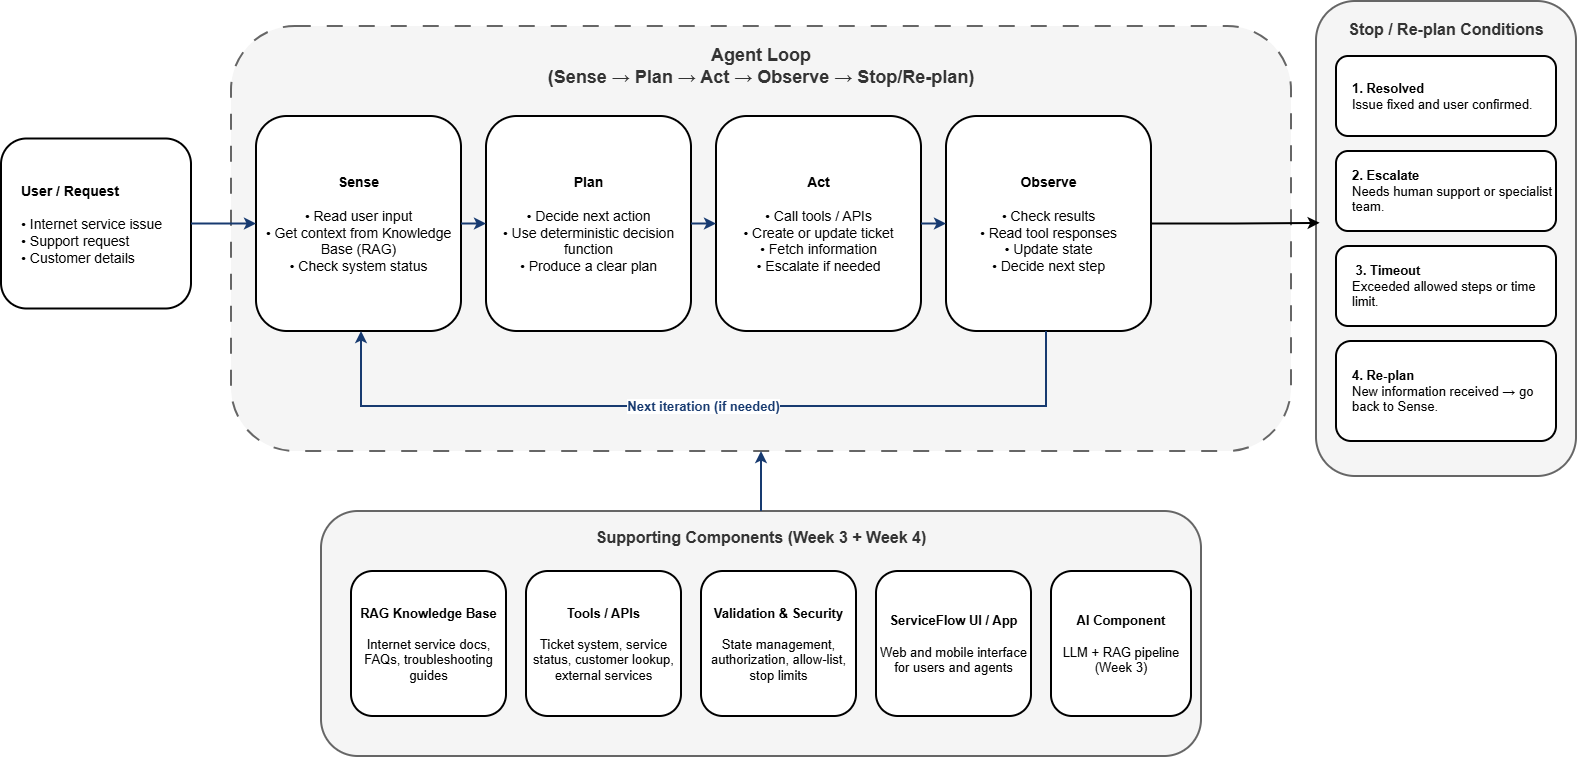

The diagram above was exported from draw.io. Its source (the exported page's mxGraphModel, read from the mxfile embedded in the PNG):
<mxGraphModel dx="3124" dy="940" grid="1" gridSize="10" guides="1" tooltips="1" connect="1" arrows="1" fold="1" page="1" pageScale="1" pageWidth="1600" pageHeight="1000" math="0" shadow="0">
  <root>
    <mxCell id="0" />
    <mxCell id="1" parent="0" />
    <mxCell id="loop" parent="1" style="rounded=1;whiteSpace=wrap;html=1;dashed=1;strokeWidth=2;strokeColor=#666666;fillColor=#f5f5f5;verticalAlign=top;align=center;spacingTop=12;fontSize=18;fontStyle=1;fontColor=#333333;dashPattern=8 8;" value="Agent Loop&lt;br&gt;(Sense → Plan → Act → Observe → Stop/Re-plan)" vertex="1">
      <mxGeometry height="425" width="1060" x="230" y="175" as="geometry" />
    </mxCell>
    <mxCell id="user" parent="1" style="rounded=1;whiteSpace=wrap;html=1;strokeWidth=2;fontSize=14;align=left;spacingLeft=18;verticalAlign=middle" value="&lt;b&gt;User / Request&lt;/b&gt;&lt;br&gt;&lt;br&gt;• Internet service issue&lt;br&gt;• Support request&lt;br&gt;• Customer details" vertex="1">
      <mxGeometry height="170" width="190" y="287.5" as="geometry" />
    </mxCell>
    <mxCell id="sense" parent="1" style="rounded=1;whiteSpace=wrap;html=1;strokeWidth=2;fontSize=14;align=center;verticalAlign=middle" value="&lt;b&gt;Sense&lt;/b&gt;&lt;br&gt;&lt;br&gt;• Read user input&lt;br&gt;• Get context from Knowledge Base (RAG)&lt;br&gt;• Check system status" vertex="1">
      <mxGeometry height="215" width="205" x="255" y="265" as="geometry" />
    </mxCell>
    <mxCell id="plan" parent="1" style="rounded=1;whiteSpace=wrap;html=1;strokeWidth=2;fontSize=14;align=center;verticalAlign=middle" value="&lt;b&gt;Plan&lt;/b&gt;&lt;br&gt;&lt;br&gt;• Decide next action&lt;br&gt;• Use deterministic decision function&lt;br&gt;• Produce a clear plan" vertex="1">
      <mxGeometry height="215" width="205" x="485" y="265" as="geometry" />
    </mxCell>
    <mxCell id="act" parent="1" style="rounded=1;whiteSpace=wrap;html=1;strokeWidth=2;fontSize=14;align=center;verticalAlign=middle" value="&lt;b&gt;Act&lt;/b&gt;&lt;br&gt;&lt;br&gt;• Call tools / APIs&lt;br&gt;• Create or update ticket&lt;br&gt;• Fetch information&lt;br&gt;• Escalate if needed" vertex="1">
      <mxGeometry height="215" width="205" x="715" y="265" as="geometry" />
    </mxCell>
    <mxCell id="observe" parent="1" style="rounded=1;whiteSpace=wrap;html=1;strokeWidth=2;fontSize=14;align=center;verticalAlign=middle" value="&lt;b&gt;Observe&lt;/b&gt;&lt;br&gt;&lt;br&gt;• Check results&lt;br&gt;• Read tool responses&lt;br&gt;• Update state&lt;br&gt;• Decide next step" vertex="1">
      <mxGeometry height="215" width="205" x="945" y="265" as="geometry" />
    </mxCell>
    <mxCell id="stop" parent="1" style="rounded=1;whiteSpace=wrap;html=1;strokeColor=#666666;strokeWidth=2;fillColor=#f5f5f5;fontColor=#333333;fontSize=16;verticalAlign=top;align=center;spacingTop=12" value="&lt;b&gt;Stop / Re-plan Conditions&lt;/b&gt;" vertex="1">
      <mxGeometry height="475" width="260" x="1315" y="150" as="geometry" />
    </mxCell>
    <mxCell id="r" parent="1" style="rounded=1;whiteSpace=wrap;html=1;strokeWidth=2;fontSize=13;align=left;spacingLeft=14;verticalAlign=middle" value="&lt;b&gt;1. Resolved&lt;/b&gt;&lt;br&gt;Issue fixed and user confirmed." vertex="1">
      <mxGeometry height="80" width="220" x="1335" y="205" as="geometry" />
    </mxCell>
    <mxCell id="e" parent="1" style="rounded=1;whiteSpace=wrap;html=1;strokeWidth=2;fontSize=13;align=left;spacingLeft=14;verticalAlign=middle" value="&lt;b&gt;2. Escalate&lt;/b&gt;&lt;br&gt;Needs human support or specialist team." vertex="1">
      <mxGeometry height="80" width="220" x="1335" y="300" as="geometry" />
    </mxCell>
    <mxCell id="to" parent="1" style="rounded=1;whiteSpace=wrap;html=1;strokeWidth=2;fontSize=13;align=left;spacingLeft=14;verticalAlign=middle" value="&lt;b&gt;&amp;nbsp;3. Timeout&lt;/b&gt;&lt;br&gt;Exceeded allowed steps or time limit." vertex="1">
      <mxGeometry height="80" width="220" x="1335" y="395" as="geometry" />
    </mxCell>
    <mxCell id="rp" parent="1" style="rounded=1;whiteSpace=wrap;html=1;strokeWidth=2;fontSize=13;align=left;spacingLeft=14;verticalAlign=middle" value="&lt;b&gt;4. Re-plan&lt;/b&gt;&lt;br&gt;New information received → go back to Sense." vertex="1">
      <mxGeometry height="100" width="220" x="1335" y="490" as="geometry" />
    </mxCell>
    <mxCell id="sup" parent="1" style="rounded=1;whiteSpace=wrap;html=1;strokeColor=#666666;strokeWidth=2;fillColor=#f5f5f5;fontColor=#333333;fontSize=16;verticalAlign=top;align=center;spacingTop=10" value="&lt;b&gt;Supporting Components (Week 3 + Week 4)&lt;/b&gt;" vertex="1">
      <mxGeometry height="245" width="880" x="320" y="660" as="geometry" />
    </mxCell>
    <mxCell id="rag" parent="1" style="rounded=1;whiteSpace=wrap;html=1;strokeWidth=2;fontSize=13;align=center;verticalAlign=middle" value="&lt;b&gt;RAG Knowledge Base&lt;/b&gt;&lt;br&gt;&lt;br&gt;Internet service docs,&lt;br&gt;FAQs, troubleshooting guides" vertex="1">
      <mxGeometry height="145" width="155" x="350" y="720" as="geometry" />
    </mxCell>
    <mxCell id="tools" parent="1" style="rounded=1;whiteSpace=wrap;html=1;strokeWidth=2;fontSize=13;align=center;verticalAlign=middle" value="&lt;b&gt;Tools / APIs&lt;/b&gt;&lt;br&gt;&lt;br&gt;Ticket system, service status, customer lookup, external services" vertex="1">
      <mxGeometry height="145" width="155" x="525" y="720" as="geometry" />
    </mxCell>
    <mxCell id="sec" parent="1" style="rounded=1;whiteSpace=wrap;html=1;strokeWidth=2;fontSize=13;align=center;verticalAlign=middle" value="&lt;b&gt;Validation &amp; Security&lt;/b&gt;&lt;br&gt;&lt;br&gt;State management, authorization, allow-list, stop limits" vertex="1">
      <mxGeometry height="145" width="155" x="700" y="720" as="geometry" />
    </mxCell>
    <mxCell id="ui" parent="1" style="rounded=1;whiteSpace=wrap;html=1;strokeWidth=2;fontSize=13;align=center;verticalAlign=middle" value="&lt;b&gt;ServiceFlow UI / App&lt;/b&gt;&lt;br&gt;&lt;br&gt;Web and mobile interface for users and agents" vertex="1">
      <mxGeometry height="145" width="155" x="875" y="720" as="geometry" />
    </mxCell>
    <mxCell id="ai" parent="1" style="rounded=1;whiteSpace=wrap;html=1;strokeWidth=2;fontSize=13;align=center;verticalAlign=middle" value="&lt;b&gt;AI Component&lt;/b&gt;&lt;br&gt;&lt;br&gt;LLM + RAG pipeline&lt;br&gt;(Week 3)" vertex="1">
      <mxGeometry height="145" width="140" x="1050" y="720" as="geometry" />
    </mxCell>
    <mxCell id="u1" edge="1" parent="1" source="user" style="edgeStyle=orthogonalEdgeStyle;rounded=0;orthogonalLoop=1;jettySize=auto;html=1;strokeWidth=2;strokeColor=#173A70;endArrow=classic;endFill=1" target="sense">
      <mxGeometry relative="1" as="geometry" />
    </mxCell>
    <mxCell id="u2" edge="1" parent="1" source="sense" style="edgeStyle=orthogonalEdgeStyle;rounded=0;orthogonalLoop=1;jettySize=auto;html=1;strokeWidth=2;strokeColor=#173A70;endArrow=classic;endFill=1" target="plan">
      <mxGeometry relative="1" as="geometry" />
    </mxCell>
    <mxCell id="u3" edge="1" parent="1" source="plan" style="edgeStyle=orthogonalEdgeStyle;rounded=0;orthogonalLoop=1;jettySize=auto;html=1;strokeWidth=2;strokeColor=#173A70;endArrow=classic;endFill=1" target="act">
      <mxGeometry relative="1" as="geometry" />
    </mxCell>
    <mxCell id="u4" edge="1" parent="1" source="act" style="edgeStyle=orthogonalEdgeStyle;rounded=0;orthogonalLoop=1;jettySize=auto;html=1;strokeWidth=2;strokeColor=#173A70;endArrow=classic;endFill=1" target="observe">
      <mxGeometry relative="1" as="geometry" />
    </mxCell>
    <mxCell id="loopback" edge="1" parent="1" source="observe" style="edgeStyle=orthogonalEdgeStyle;rounded=0;orthogonalLoop=1;jettySize=auto;html=1;strokeWidth=2;strokeColor=#173A70;endArrow=classic;endFill=1;labelBackgroundColor=#FFFFFF;fontSize=13;fontStyle=1;fontColor=#173A70" target="sense" value="Next iteration (if needed)">
      <mxGeometry relative="1" as="geometry">
        <Array as="points">
          <mxPoint x="1045" y="555" />
          <mxPoint x="360" y="555" />
        </Array>
      </mxGeometry>
    </mxCell>
    <mxCell id="s1" edge="1" parent="1" source="sup" style="edgeStyle=orthogonalEdgeStyle;rounded=0;orthogonalLoop=1;jettySize=auto;html=1;strokeWidth=2;strokeColor=#173A70;endArrow=classic;endFill=1" target="loop">
      <mxGeometry relative="1" as="geometry" />
    </mxCell>
    <mxCell id="qMq5PBwC7XGA-l6MZclg-1" edge="1" parent="1" source="observe" style="edgeStyle=orthogonalEdgeStyle;rounded=0;orthogonalLoop=1;jettySize=auto;html=1;exitX=1;exitY=0.5;exitDx=0;exitDy=0;entryX=0.014;entryY=0.467;entryDx=0;entryDy=0;entryPerimeter=0;endArrow=classic;endFill=1;strokeWidth=2;" target="stop">
      <mxGeometry relative="1" as="geometry" />
    </mxCell>
  </root>
</mxGraphModel>